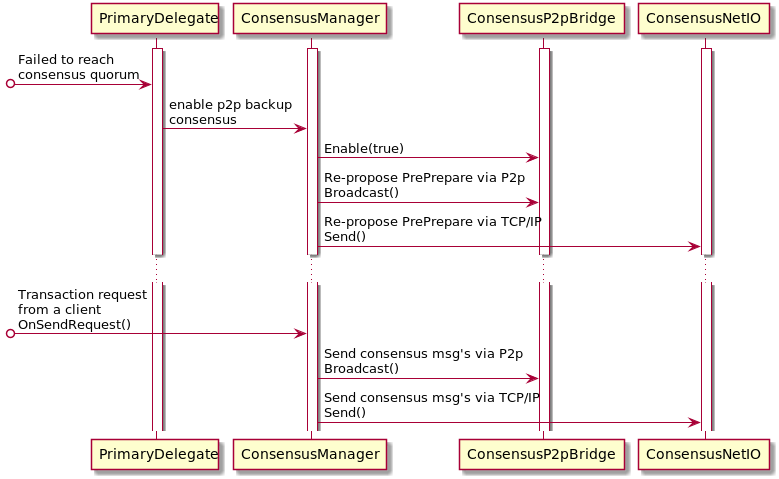

The diagram above was rendered by PlantUML. Its source (embedded in the PNG):
@startuml

activate PrimaryDelegate
activate ConsensusManager
activate ConsensusP2pBridge
activate ConsensusNetIO

[o-> PrimaryDelegate : Failed to reach\nconsensus quorum
PrimaryDelegate -> ConsensusManager : enable p2p backup\nconsensus
ConsensusManager -> ConsensusP2pBridge : Enable(true)
ConsensusManager -> ConsensusP2pBridge : Re-propose PrePrepare via P2p\nBroadcast()
ConsensusManager -> ConsensusNetIO : Re-propose PrePrepare via TCP/IP\nSend()
...
[o-> ConsensusManager : Transaction request\nfrom a client\nOnSendRequest()
ConsensusManager -> ConsensusP2pBridge : Send consensus msg's via P2p\nBroadcast()
ConsensusManager -> ConsensusNetIO : Send consensus msg's via TCP/IP\nSend()

@enduml